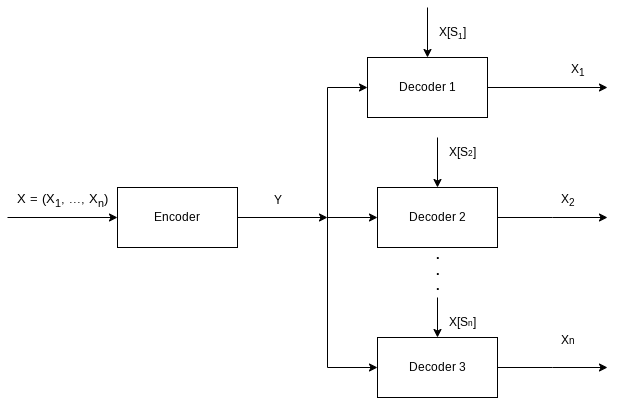

The diagram above was exported from draw.io. Its source (the exported page's mxGraphModel, read from the mxfile embedded in the PNG):
<mxGraphModel dx="955" dy="482" grid="1" gridSize="10" guides="1" tooltips="1" connect="1" arrows="1" fold="1" page="1" pageScale="1" pageWidth="850" pageHeight="1100" math="0" shadow="0">
  <root>
    <mxCell id="0" />
    <mxCell id="1" parent="0" />
    <mxCell id="a-LySDxQs-RYf-ff11Ej-1" value="Encoder" style="rounded=0;whiteSpace=wrap;html=1;" vertex="1" parent="1">
      <mxGeometry x="150" y="210" width="120" height="60" as="geometry" />
    </mxCell>
    <mxCell id="a-LySDxQs-RYf-ff11Ej-2" value="Decoder 1" style="rounded=0;whiteSpace=wrap;html=1;" vertex="1" parent="1">
      <mxGeometry x="400" y="80" width="120" height="60" as="geometry" />
    </mxCell>
    <mxCell id="a-LySDxQs-RYf-ff11Ej-13" style="edgeStyle=orthogonalEdgeStyle;rounded=0;orthogonalLoop=1;jettySize=auto;html=1;exitX=1;exitY=0.5;exitDx=0;exitDy=0;" edge="1" parent="1" source="a-LySDxQs-RYf-ff11Ej-3">
      <mxGeometry relative="1" as="geometry">
        <mxPoint x="640" y="240" as="targetPoint" />
      </mxGeometry>
    </mxCell>
    <mxCell id="a-LySDxQs-RYf-ff11Ej-3" value="Decoder 2" style="rounded=0;whiteSpace=wrap;html=1;" vertex="1" parent="1">
      <mxGeometry x="410" y="210" width="120" height="60" as="geometry" />
    </mxCell>
    <mxCell id="a-LySDxQs-RYf-ff11Ej-14" style="edgeStyle=orthogonalEdgeStyle;rounded=0;orthogonalLoop=1;jettySize=auto;html=1;exitX=1;exitY=0.5;exitDx=0;exitDy=0;" edge="1" parent="1" source="a-LySDxQs-RYf-ff11Ej-4">
      <mxGeometry relative="1" as="geometry">
        <mxPoint x="640" y="390" as="targetPoint" />
      </mxGeometry>
    </mxCell>
    <mxCell id="a-LySDxQs-RYf-ff11Ej-4" value="Decoder 3" style="rounded=0;whiteSpace=wrap;html=1;" vertex="1" parent="1">
      <mxGeometry x="410" y="360" width="120" height="60" as="geometry" />
    </mxCell>
    <mxCell id="a-LySDxQs-RYf-ff11Ej-6" value="" style="endArrow=classic;html=1;rounded=0;exitX=1;exitY=0.5;exitDx=0;exitDy=0;" edge="1" parent="1" source="a-LySDxQs-RYf-ff11Ej-1">
      <mxGeometry width="50" height="50" relative="1" as="geometry">
        <mxPoint x="400" y="250" as="sourcePoint" />
        <mxPoint x="360" y="240" as="targetPoint" />
      </mxGeometry>
    </mxCell>
    <mxCell id="a-LySDxQs-RYf-ff11Ej-8" value="" style="endArrow=none;html=1;rounded=0;" edge="1" parent="1">
      <mxGeometry width="50" height="50" relative="1" as="geometry">
        <mxPoint x="360" y="390" as="sourcePoint" />
        <mxPoint x="360" y="110" as="targetPoint" />
      </mxGeometry>
    </mxCell>
    <mxCell id="a-LySDxQs-RYf-ff11Ej-9" value="" style="endArrow=classic;html=1;rounded=0;entryX=0;entryY=0.5;entryDx=0;entryDy=0;" edge="1" parent="1" target="a-LySDxQs-RYf-ff11Ej-2">
      <mxGeometry width="50" height="50" relative="1" as="geometry">
        <mxPoint x="360" y="110" as="sourcePoint" />
        <mxPoint x="450" y="200" as="targetPoint" />
      </mxGeometry>
    </mxCell>
    <mxCell id="a-LySDxQs-RYf-ff11Ej-10" value="" style="endArrow=classic;html=1;rounded=0;entryX=0;entryY=0.5;entryDx=0;entryDy=0;" edge="1" parent="1" target="a-LySDxQs-RYf-ff11Ej-3">
      <mxGeometry width="50" height="50" relative="1" as="geometry">
        <mxPoint x="360" y="240" as="sourcePoint" />
        <mxPoint x="450" y="200" as="targetPoint" />
      </mxGeometry>
    </mxCell>
    <mxCell id="a-LySDxQs-RYf-ff11Ej-11" value="" style="endArrow=classic;html=1;rounded=0;entryX=0;entryY=0.5;entryDx=0;entryDy=0;" edge="1" parent="1" target="a-LySDxQs-RYf-ff11Ej-4">
      <mxGeometry width="50" height="50" relative="1" as="geometry">
        <mxPoint x="360" y="390" as="sourcePoint" />
        <mxPoint x="450" y="200" as="targetPoint" />
      </mxGeometry>
    </mxCell>
    <mxCell id="a-LySDxQs-RYf-ff11Ej-12" value="" style="endArrow=classic;html=1;rounded=0;exitX=1;exitY=0.5;exitDx=0;exitDy=0;" edge="1" parent="1" source="a-LySDxQs-RYf-ff11Ej-2">
      <mxGeometry width="50" height="50" relative="1" as="geometry">
        <mxPoint x="400" y="250" as="sourcePoint" />
        <mxPoint x="640" y="110" as="targetPoint" />
      </mxGeometry>
    </mxCell>
    <mxCell id="a-LySDxQs-RYf-ff11Ej-17" value="" style="edgeStyle=none;orthogonalLoop=1;jettySize=auto;html=1;rounded=0;entryX=0;entryY=0.5;entryDx=0;entryDy=0;" edge="1" parent="1" target="a-LySDxQs-RYf-ff11Ej-1">
      <mxGeometry width="100" relative="1" as="geometry">
        <mxPoint x="40" y="240" as="sourcePoint" />
        <mxPoint x="200" y="250" as="targetPoint" />
        <Array as="points" />
      </mxGeometry>
    </mxCell>
    <mxCell id="a-LySDxQs-RYf-ff11Ej-18" value="&lt;font style=&quot;font-size: 13px;&quot;&gt;X = (X&lt;sub&gt;1&lt;/sub&gt;, ..., X&lt;sub&gt;n&lt;/sub&gt;&lt;/font&gt;&lt;font style=&quot;&quot;&gt;&lt;span style=&quot;font-size: 13px;&quot;&gt;)&lt;/span&gt;&lt;/font&gt;" style="text;html=1;align=center;verticalAlign=middle;resizable=0;points=[];autosize=1;strokeColor=none;fillColor=none;" vertex="1" parent="1">
      <mxGeometry x="40" y="208" width="110" height="30" as="geometry" />
    </mxCell>
    <mxCell id="a-LySDxQs-RYf-ff11Ej-19" value="Y" style="text;html=1;align=center;verticalAlign=middle;resizable=0;points=[];autosize=1;strokeColor=none;fillColor=none;" vertex="1" parent="1">
      <mxGeometry x="295" y="208" width="30" height="30" as="geometry" />
    </mxCell>
    <mxCell id="a-LySDxQs-RYf-ff11Ej-20" value="" style="edgeStyle=none;orthogonalLoop=1;jettySize=auto;html=1;rounded=0;entryX=0.5;entryY=0;entryDx=0;entryDy=0;" edge="1" parent="1" target="a-LySDxQs-RYf-ff11Ej-2">
      <mxGeometry width="100" relative="1" as="geometry">
        <mxPoint x="460" y="30" as="sourcePoint" />
        <mxPoint x="420" y="30" as="targetPoint" />
        <Array as="points" />
      </mxGeometry>
    </mxCell>
    <mxCell id="a-LySDxQs-RYf-ff11Ej-21" value="X[S&lt;span style=&quot;font-size: 10px;&quot;&gt;&lt;sub&gt;1&lt;/sub&gt;&lt;/span&gt;]" style="text;html=1;align=center;verticalAlign=middle;resizable=0;points=[];autosize=1;strokeColor=none;fillColor=none;" vertex="1" parent="1">
      <mxGeometry x="460" y="40" width="50" height="30" as="geometry" />
    </mxCell>
    <mxCell id="a-LySDxQs-RYf-ff11Ej-22" value="X[S&lt;span style=&quot;font-size: 8.33333px;&quot;&gt;2&lt;/span&gt;]" style="text;html=1;align=center;verticalAlign=middle;resizable=0;points=[];autosize=1;strokeColor=none;fillColor=none;" vertex="1" parent="1">
      <mxGeometry x="470" y="160" width="50" height="30" as="geometry" />
    </mxCell>
    <mxCell id="a-LySDxQs-RYf-ff11Ej-23" value="X[S&lt;span style=&quot;font-size: 8.33333px;&quot;&gt;n&lt;/span&gt;]" style="text;html=1;align=center;verticalAlign=middle;resizable=0;points=[];autosize=1;strokeColor=none;fillColor=none;" vertex="1" parent="1">
      <mxGeometry x="470" y="330" width="50" height="30" as="geometry" />
    </mxCell>
    <mxCell id="a-LySDxQs-RYf-ff11Ej-24" value="" style="edgeStyle=none;orthogonalLoop=1;jettySize=auto;html=1;rounded=0;entryX=0.5;entryY=0;entryDx=0;entryDy=0;" edge="1" parent="1" target="a-LySDxQs-RYf-ff11Ej-4">
      <mxGeometry width="100" relative="1" as="geometry">
        <mxPoint x="470" y="320" as="sourcePoint" />
        <mxPoint x="490" y="340" as="targetPoint" />
        <Array as="points" />
      </mxGeometry>
    </mxCell>
    <mxCell id="a-LySDxQs-RYf-ff11Ej-25" value="" style="edgeStyle=none;orthogonalLoop=1;jettySize=auto;html=1;rounded=0;entryX=0.5;entryY=0;entryDx=0;entryDy=0;" edge="1" parent="1" target="a-LySDxQs-RYf-ff11Ej-3">
      <mxGeometry width="100" relative="1" as="geometry">
        <mxPoint x="470" y="160" as="sourcePoint" />
        <mxPoint x="510" y="170" as="targetPoint" />
        <Array as="points" />
      </mxGeometry>
    </mxCell>
    <mxCell id="a-LySDxQs-RYf-ff11Ej-26" value="&lt;b style=&quot;font-size: 13px;&quot;&gt;.&lt;br&gt;.&lt;br&gt;.&lt;/b&gt;" style="text;html=1;align=center;verticalAlign=middle;resizable=0;points=[];autosize=1;strokeColor=none;fillColor=none;" vertex="1" parent="1">
      <mxGeometry x="455" y="263" width="30" height="60" as="geometry" />
    </mxCell>
    <mxCell id="a-LySDxQs-RYf-ff11Ej-27" value="X&lt;sub&gt;1&lt;/sub&gt;" style="text;html=1;align=center;verticalAlign=middle;resizable=0;points=[];autosize=1;strokeColor=none;fillColor=none;" vertex="1" parent="1">
      <mxGeometry x="590" y="78" width="40" height="30" as="geometry" />
    </mxCell>
    <mxCell id="a-LySDxQs-RYf-ff11Ej-28" value="X&lt;sub&gt;2&lt;/sub&gt;" style="text;html=1;align=center;verticalAlign=middle;resizable=0;points=[];autosize=1;strokeColor=none;fillColor=none;" vertex="1" parent="1">
      <mxGeometry x="580" y="208" width="40" height="30" as="geometry" />
    </mxCell>
    <mxCell id="a-LySDxQs-RYf-ff11Ej-29" value="X&lt;span style=&quot;font-size: 10px;&quot;&gt;n&lt;/span&gt;" style="text;html=1;align=center;verticalAlign=middle;resizable=0;points=[];autosize=1;strokeColor=none;fillColor=none;" vertex="1" parent="1">
      <mxGeometry x="580" y="348" width="40" height="30" as="geometry" />
    </mxCell>
  </root>
</mxGraphModel>